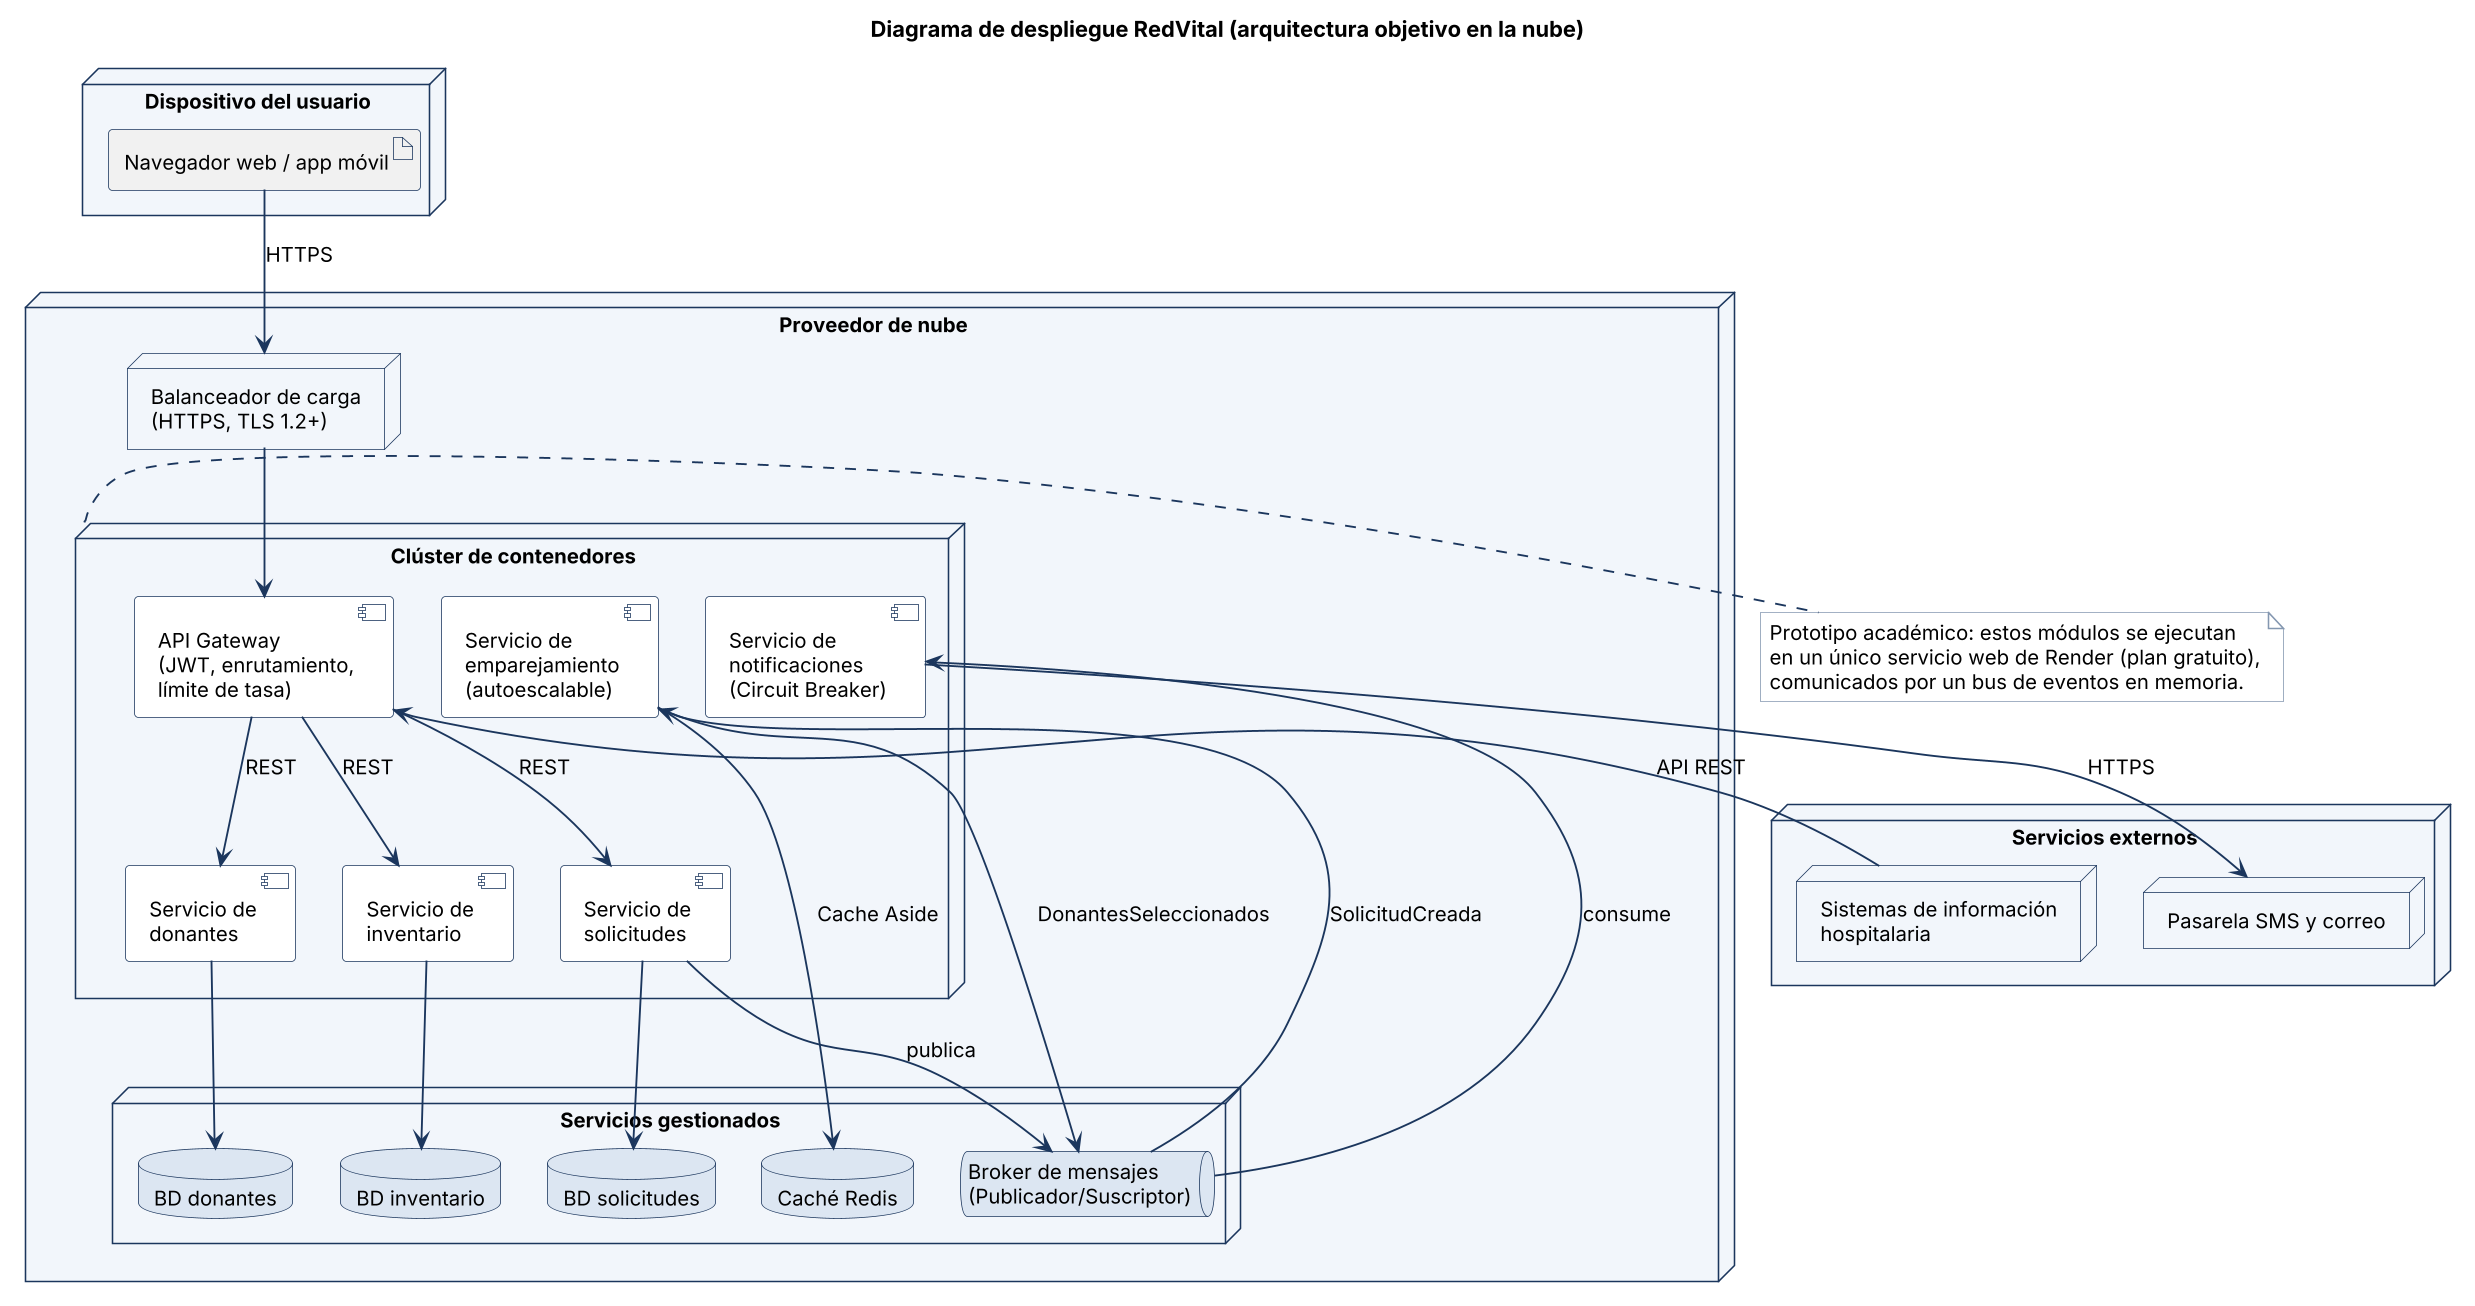

The diagram above was rendered by PlantUML. Its source (embedded in the PNG):
@startuml despliegue
skinparamlocked dpi 150
!include estilo.iuml
skinparam nodesep 30
skinparam ranksep 45
title Diagrama de despliegue RedVital (arquitectura objetivo en la nube)

node "Dispositivo del usuario" as CLI {
  artifact "Navegador web / app móvil" as WEB
}

node "Proveedor de nube" as NUBE {
  node "Balanceador de carga\n(HTTPS, TLS 1.2+)" as LB
  node "Clúster de contenedores" as K8S {
    component "API Gateway\n(JWT, enrutamiento,\nlímite de tasa)" as GW
    component "Servicio de\nsolicitudes" as SSOL
    component "Servicio de\ndonantes" as SDON
    component "Servicio de\ninventario" as SINV
    component "Servicio de\nemparejamiento\n(autoescalable)" as SEMP
    component "Servicio de\nnotificaciones\n(Circuit Breaker)" as SNOT
  }
  node "Servicios gestionados" as GES {
    queue "Broker de mensajes\n(Publicador/Suscriptor)" as MQ
    database "Caché Redis" as REDIS
    database "BD solicitudes" as DB2
    database "BD donantes" as DB1
    database "BD inventario" as DB3
  }
}

node "Servicios externos" as EXT {
  node "Pasarela SMS y correo" as SMS
  node "Sistemas de información\nhospitalaria" as HIS
}

WEB --> LB : HTTPS
LB --> GW
GW --> SSOL : REST
GW --> SDON : REST
GW --> SINV : REST
SSOL --> DB2
SDON --> DB1
SINV --> DB3
SSOL --> MQ : publica
MQ --> SEMP : SolicitudCreada
SEMP --> REDIS : Cache Aside
SEMP --> MQ : DonantesSeleccionados
MQ --> SNOT : consume
SNOT --> SMS : HTTPS
HIS --> GW : API REST

note right of K8S
  Prototipo académico: estos módulos se ejecutan
  en un único servicio web de Render (plan gratuito),
  comunicados por un bus de eventos en memoria.
end note
@enduml